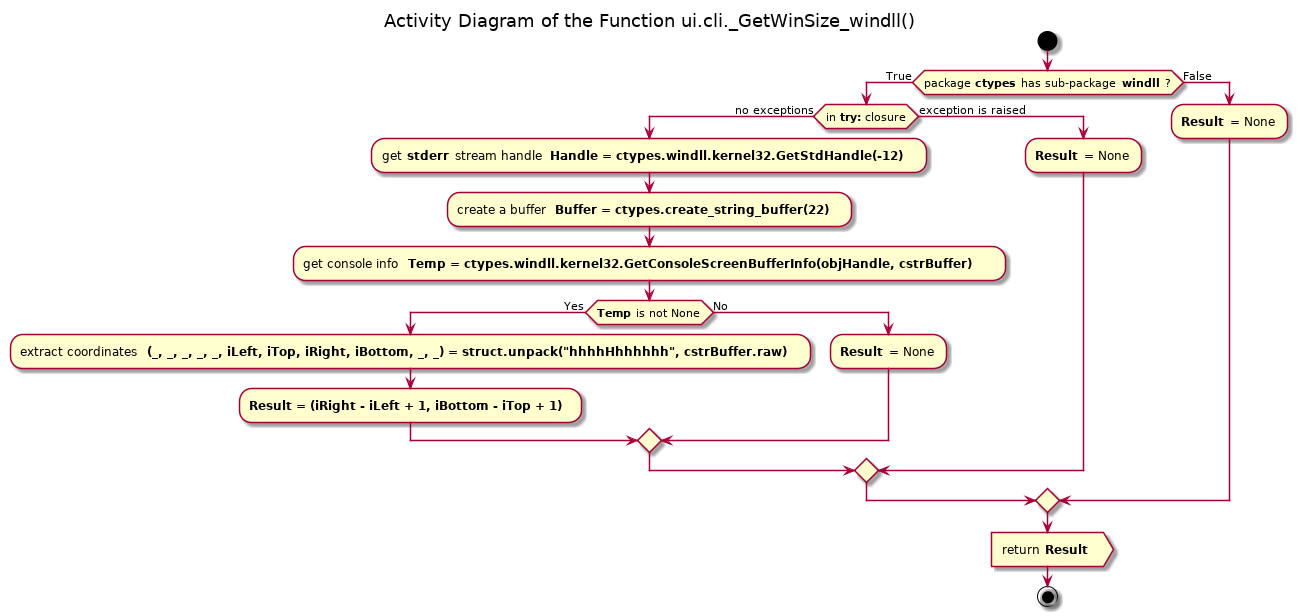

The diagram above was rendered by PlantUML. Its source (embedded in the PNG):
@startuml sudoku_ui_cli_terminal_size_getwinsize_windll

title Activity Diagram of the Function ui.cli._GetWinSize_windll()

start

if (package <b>ctypes</b> has sub-package <b>windll</b> ?) then (True)
    if (in <b>try:</b> closure) then (no exceptions)
        :get <b>stderr</b> stream handle <b>Handle = ctypes.windll.kernel32.GetStdHandle(-12)</b> ;
        
        :create a buffer <b>Buffer = ctypes.create_string_buffer(22)</b> ;
        
        :get console info <b>Temp = ctypes.windll.kernel32.GetConsoleScreenBufferInfo(objHandle, cstrBuffer)</b> ;
        
        if (<b>Temp</b> is not None) then (Yes)
            :extract coordinates <b>(_, _, _, _, _, iLeft, iTop, iRight, iBottom, _, _) = struct.unpack("hhhhHhhhhhh", cstrBuffer.raw)</b> ;
            
            :<b>Result = (iRight - iLeft + 1, iBottom - iTop + 1)</b> ;
        else (No)
            :<b>Result</b> = None;
        endif
    else (exception is raised)
        :<b>Result</b> = None;
    endif
else (False)
    :<b>Result</b> = None;
endif

:return <b>Result</b> >

stop

@enduml